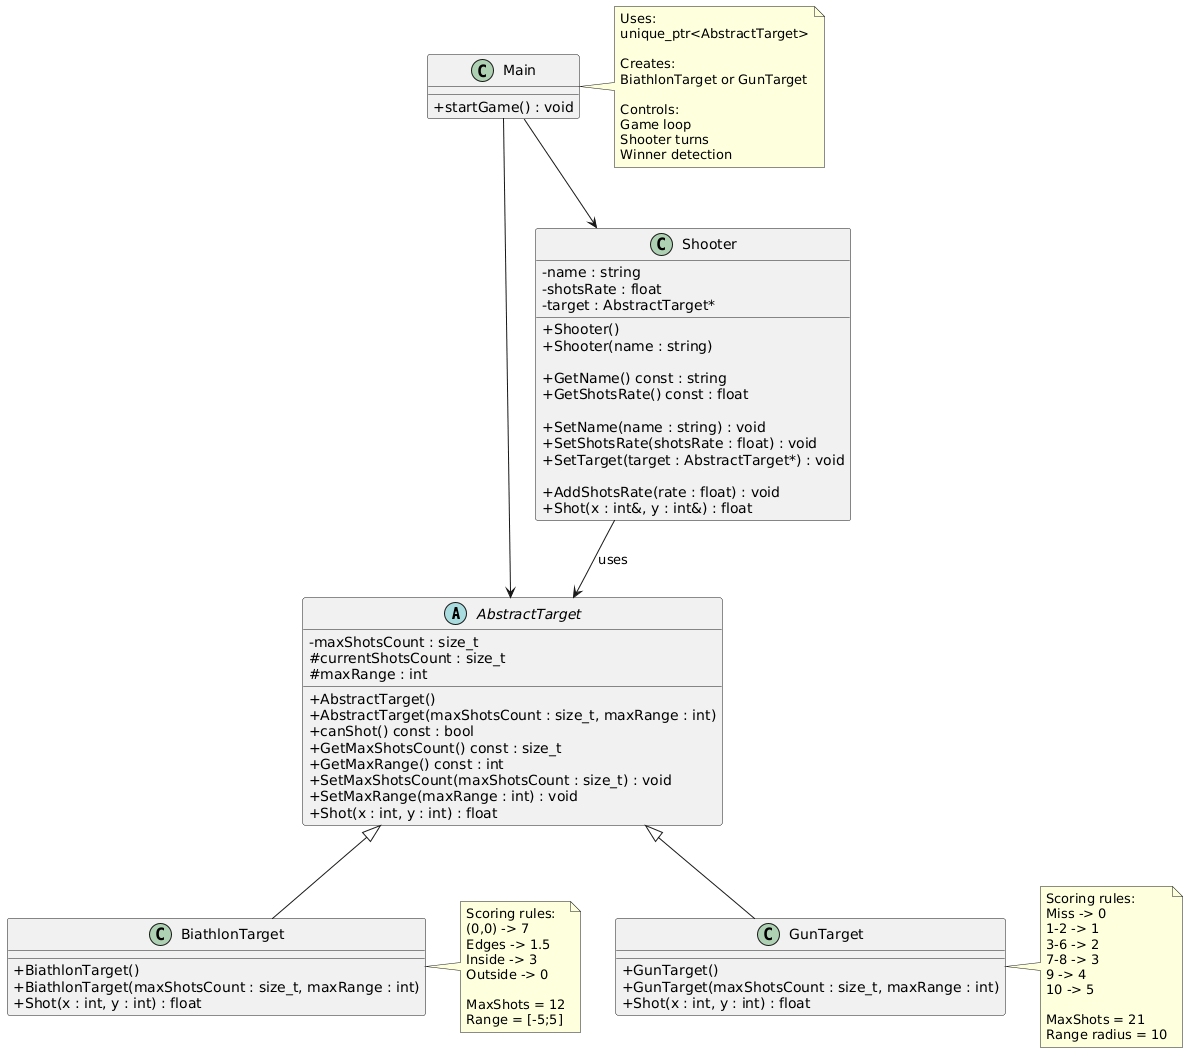

The diagram above was rendered by PlantUML. Its source (embedded in the PNG):
@startuml
skinparam classAttributeIconSize 0

' ======================
' ABSTRACT TARGET
' ======================
abstract class AbstractTarget {
    - maxShotsCount : size_t
    # currentShotsCount : size_t
    # maxRange : int

    + AbstractTarget()
    + AbstractTarget(maxShotsCount : size_t, maxRange : int)
    + canShot() const : bool
    + GetMaxShotsCount() const : size_t
    + GetMaxRange() const : int
    + SetMaxShotsCount(maxShotsCount : size_t) : void
    + SetMaxRange(maxRange : int) : void
    + Shot(x : int, y : int) : float
}

' ======================
' BIATHLON TARGET
' ======================
class BiathlonTarget {
    + BiathlonTarget()
    + BiathlonTarget(maxShotsCount : size_t, maxRange : int)
    + Shot(x : int, y : int) : float
}

note right of BiathlonTarget
Scoring rules:
(0,0) -> 7
Edges -> 1.5
Inside -> 3
Outside -> 0

MaxShots = 12
Range = [-5;5]
end note

' ======================
' GUN TARGET
' ======================
class GunTarget {
    + GunTarget()
    + GunTarget(maxShotsCount : size_t, maxRange : int)
    + Shot(x : int, y : int) : float
}

note right of GunTarget
Scoring rules:
Miss -> 0
1-2 -> 1
3-6 -> 2
7-8 -> 3
9 -> 4
10 -> 5

MaxShots = 21
Range radius = 10
end note

' ======================
' SHOOTER
' ======================
class Shooter {
    - name : string
    - shotsRate : float
    - target : AbstractTarget*

    + Shooter()
    + Shooter(name : string)

    + GetName() const : string
    + GetShotsRate() const : float

    + SetName(name : string) : void
    + SetShotsRate(shotsRate : float) : void
    + SetTarget(target : AbstractTarget*) : void

    + AddShotsRate(rate : float) : void
    + Shot(x : int&, y : int&) : float
}

' ======================
' MAIN (Game Controller)
' ======================
class Main {
    + startGame() : void
}

note right of Main
Uses:
unique_ptr<AbstractTarget>

Creates:
BiathlonTarget or GunTarget

Controls:
Game loop
Shooter turns
Winner detection
end note

' ======================
' RELATIONSHIPS
' ======================
AbstractTarget <|-- BiathlonTarget
AbstractTarget <|-- GunTarget

Shooter --> AbstractTarget : uses
Main --> Shooter
Main --> AbstractTarget
@enduml